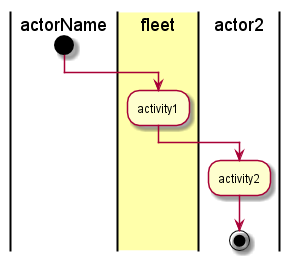

The diagram above was rendered by PlantUML. Its source (embedded in the PNG):
@startuml
|actorName|
start
|#ffffaa|fleet|
:activity1;
|actor2|
:activity2;
stop
@enduml